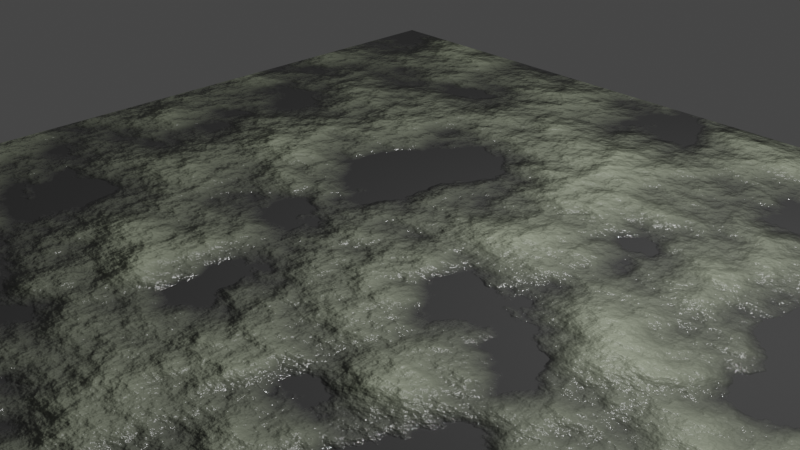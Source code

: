 # Source: blend.blend  (saved by Blender 3.6.13; exported with 4.5.12 LTS)
import bpy
from mathutils import Matrix  # noqa: F401  (used for matrix-valued properties, if any)

bpy.ops.wm.read_factory_settings(use_empty=True)
scene = bpy.context.scene
scene.name = 'Scene'

# ---- collections
col_collection = bpy.data.collections.new('Collection'); scene.collection.children.link(col_collection)

# ---- materials (node trees are filled in below, after node groups)
mat_x = bpy.data.materials.new('材质')
mat_x.use_transparent_shadow = False

# ---- material node trees
mat_x.use_nodes = True; mat_x.node_tree.nodes.clear()
_N = mat_x.node_tree.nodes; _L = mat_x.node_tree.links
n0 = _N.new('ShaderNodeTexCoord'); n0.name = '纹理坐标'; n0.location = (-624, 250)
n1 = _N.new('ShaderNodeOutputMaterial'); n1.name = '材质输出'; n1.location = (571, 319)
n2 = _N.new('ShaderNodeBsdfPrincipled'); n2.name = '原理化BSDF'; n2.location = (281, 319)
n2.distribution = 'GGX'
n2.subsurface_method = 'RANDOM_WALK_SKIN'
n2.inputs[3].default_value = 1.45
n2.inputs[27].default_value = (0.0, 0.0, 0.0, 1.0)
n2.inputs[28].default_value = 1.0
n3 = _N.new('ShaderNodeTexNoise'); n3.name = '噪波纹理'; n3.location = (-419, 245)
n3.inputs[2].default_value = 5.8
n3.inputs[3].default_value = 9.4
n4 = _N.new('ShaderNodeBump'); n4.name = '凹凸'; n4.location = (85, -51)
n4.inputs[1].default_value = 1.0
n4.inputs[2].default_value = 1.0
n5 = _N.new('ShaderNodeValToRGB'); n5.name = '颜色渐变'; n5.location = (-259, 238)
while len(n5.color_ramp.elements) > 1: n5.color_ramp.elements.remove(n5.color_ramp.elements[-1])
n5.color_ramp.elements[0].position = 0.4091; n5.color_ramp.elements[0].color = (0.06647, 0.06647, 0.06647, 1.0)
_e = n5.color_ramp.elements.new(1.0); _e.color = (0.8962, 1.0, 0.6985, 1.0)
n6 = _N.new('ShaderNodeMapRange'); n6.name = '映射范围'; n6.location = (-226, -41)
n7 = _N.new('ShaderNodeMath'); n7.name = '运算'; n7.location = (-383, -34)
n7.operation = 'LESS_THAN'
_L.new(n2.outputs[0], n1.inputs[0])
_L.new(n3.outputs[0], n5.inputs[0])
_L.new(n5.outputs[0], n2.inputs[0])
_L.new(n0.outputs[2], n3.inputs[0])
_L.new(n4.outputs[0], n2.inputs[5])
_L.new(n5.outputs[0], n4.inputs[3])
_L.new(n5.outputs[0], n2.inputs[2])
n1.is_active_output = True

# ---- world
world_world = bpy.data.worlds.new('World'); scene.world = world_world
world_world.use_nodes = True; world_world.node_tree.nodes.clear()
_N = world_world.node_tree.nodes; _L = world_world.node_tree.links
n0 = _N.new('ShaderNodeOutputWorld'); n0.name = 'World Output'; n0.location = (300, 300)
n1 = _N.new('ShaderNodeBackground'); n1.name = 'Background'; n1.location = (10, 300)
n1.inputs[0].default_value = (0.05088, 0.05088, 0.05088, 1.0)
_L.new(n1.outputs[0], n0.inputs[0])
n0.is_active_output = True
world_world.color = (0.05088, 0.05088, 0.05088)
world_world.use_sun_shadow = False
world_world.sun_shadow_jitter_overblur = 0.0

# ---- cameras
cam_camera = bpy.data.cameras.new('Camera')
cam_camera.clip_end = 100.0
cam_camera.ortho_scale = 7.314

# ---- lights
light_light = bpy.data.lights.new('Light', 'POINT')
light_light.transmission_factor = 0.0
light_light.energy = 1000.0
light_light.shadow_soft_size = 0.1
light_light.shadow_maximum_resolution = 0.006
light_light.use_absolute_resolution = True

# ---- meshes
me_x = bpy.data.meshes.new('平面')
me_x.from_pydata([(-1.0, -1.0, 0.0), (1.0, -1.0, 0.0), (-1.0, 1.0, 0.0), (1.0, 1.0, 0.0)], [], [(0, 1, 3, 2)])
_uv = me_x.uv_layers.new(name='UV 贴图')
_uv.uv.foreach_set('vector', [0.0, 0.0, 1.0, 0.0, 1.0, 1.0, 0.0, 1.0])
me_x.materials.append(mat_x)
me_x.update()

# ---- objects
ob_light = bpy.data.objects.new('Light', light_light)
ob_camera = bpy.data.objects.new('Camera', cam_camera)
ob_x = bpy.data.objects.new('平面', me_x)

# ---- transforms, parenting, visibility, modifiers, constraints
ob_light.location = (4.076, 1.005, 5.904)
ob_light.rotation_euler = (0.6503, 0.05522, 1.866)
ob_light.lock_rotations_4d = False
ob_light.empty_display_type = 'ARROWS'
ob_light.color = (0.0, 0.0, 0.0, 0.0)
ob_light.lineart.crease_threshold = 0.0
ob_camera.location = (7.359, -6.926, 4.958)
ob_camera.rotation_euler = (1.109, 0.0, 0.8149)
ob_camera.lock_rotations_4d = False
ob_camera.empty_display_type = 'ARROWS'
ob_camera.color = (0.0, 0.0, 0.0, 0.0)
ob_camera.display_type = 'WIRE'
ob_camera.lineart.crease_threshold = 0.0
ob_x.location = (0.0, 0.0, 0.0)
ob_x.scale = (4.686, 4.686, 4.686)

# ---- collection membership
col_collection.objects.link(ob_light)
col_collection.objects.link(ob_camera)
col_collection.objects.link(ob_x)

# ---- scene / render settings (as saved in the file)
scene.camera = ob_camera
scene.frame_start = 1; scene.frame_end = 250; scene.frame_set(1)
scene.render.engine = 'BLENDER_EEVEE_NEXT'
scene.cycles.sampling_pattern = 'TABULATED_SOBOL'
scene.view_settings.view_transform = 'Filmic'
bpy.context.view_layer.update()
